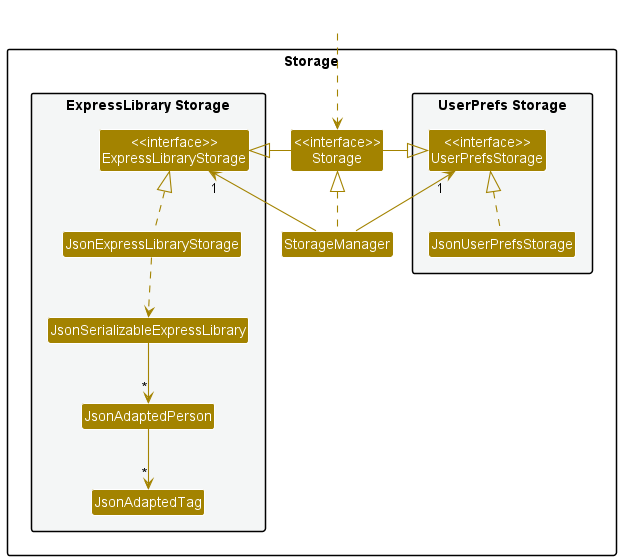

The diagram above was rendered by PlantUML. Its source (embedded in the PNG):
@startuml
!include style.puml
skinparam arrowThickness 1.1
skinparam arrowColor STORAGE_COLOR
skinparam classBackgroundColor STORAGE_COLOR

package Storage{

package "UserPrefs Storage" #F4F6F6{
Class "<<interface>>\nUserPrefsStorage" as UserPrefsStorage
Class JsonUserPrefsStorage
}

Class "<<interface>>\nStorage" as Storage
Class StorageManager

package "ExpressLibrary Storage" #F4F6F6{
Class "<<interface>>\nExpressLibraryStorage" as ExpressLibraryStorage
Class JsonExpressLibraryStorage
Class JsonSerializableExpressLibrary
Class JsonAdaptedPerson
Class JsonAdaptedTag
}

}

Class HiddenOutside #FFFFFF
HiddenOutside ..> Storage

StorageManager .up.|> Storage
StorageManager -up-> "1" UserPrefsStorage
StorageManager -up-> "1" ExpressLibraryStorage

Storage -left-|> UserPrefsStorage
Storage -right-|> ExpressLibraryStorage

JsonUserPrefsStorage .up.|> UserPrefsStorage
JsonExpressLibraryStorage .up.|> ExpressLibraryStorage
JsonExpressLibraryStorage ..> JsonSerializableExpressLibrary
JsonSerializableExpressLibrary --> "*" JsonAdaptedPerson
JsonAdaptedPerson --> "*" JsonAdaptedTag

@enduml